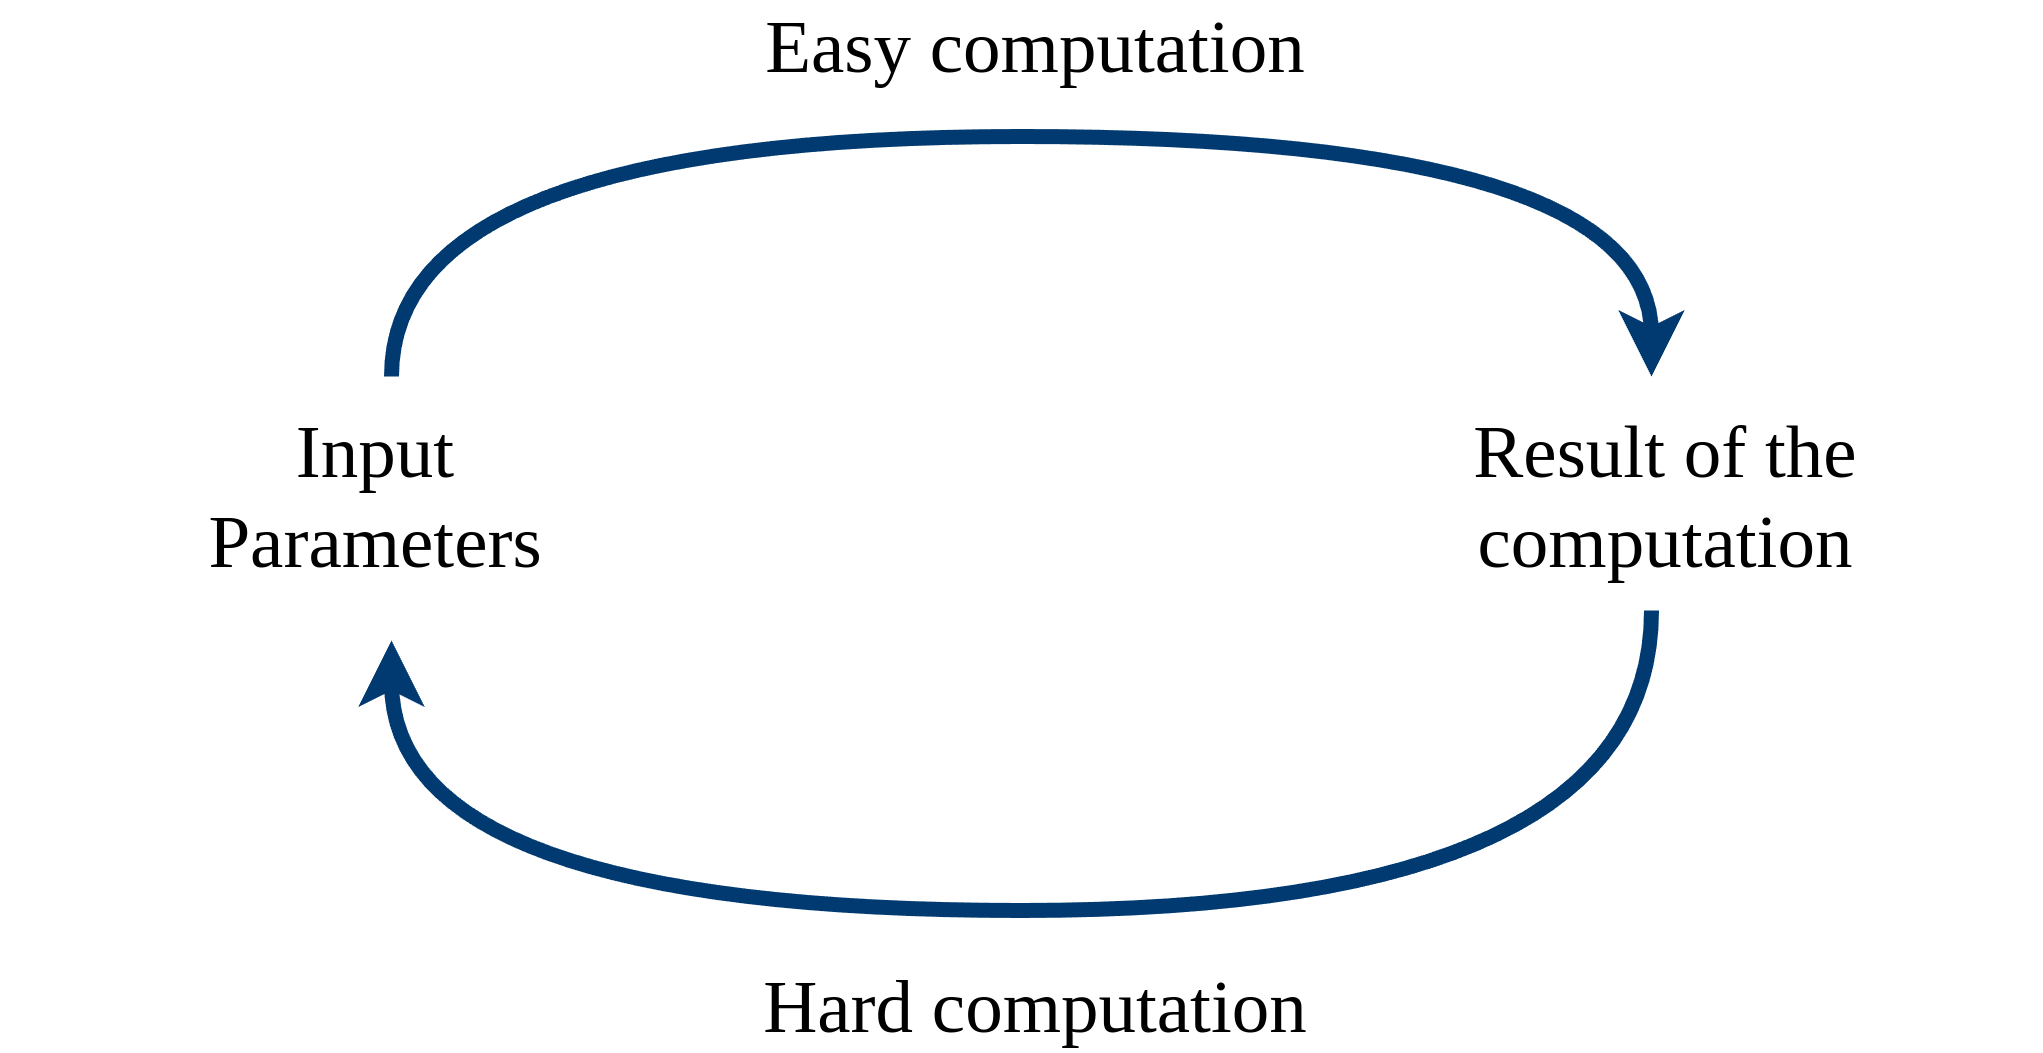

The diagram above was exported from draw.io. Its source (the exported page's mxGraphModel, read from the mxfile embedded in the PNG):
<mxGraphModel dx="1161" dy="884" grid="1" gridSize="10" guides="1" tooltips="1" connect="1" arrows="1" fold="1" page="1" pageScale="1" pageWidth="850" pageHeight="1100" math="1" shadow="0">
  <root>
    <mxCell id="0" />
    <mxCell id="1" parent="0" />
    <mxCell id="6" style="edgeStyle=orthogonalEdgeStyle;curved=1;html=1;entryX=0.5;entryY=0;entryDx=0;entryDy=0;fontSize=25;strokeWidth=5;fillColor=#0050ef;strokeColor=#003a70;" parent="1" edge="1">
      <mxGeometry relative="1" as="geometry">
        <mxPoint x="140" y="365" as="sourcePoint" />
        <mxPoint x="560" y="365" as="targetPoint" />
        <Array as="points">
          <mxPoint x="140" y="285" />
          <mxPoint x="560" y="285" />
        </Array>
      </mxGeometry>
    </mxCell>
    <mxCell id="7" style="edgeStyle=orthogonalEdgeStyle;curved=1;html=1;strokeWidth=5;fontSize=25;fillColor=#0050ef;strokeColor=#003a70;" parent="1" edge="1">
      <mxGeometry relative="1" as="geometry">
        <mxPoint x="140" y="453" as="targetPoint" />
        <mxPoint x="560" y="443" as="sourcePoint" />
        <Array as="points">
          <mxPoint x="560" y="543" />
          <mxPoint x="140" y="543" />
        </Array>
      </mxGeometry>
    </mxCell>
    <mxCell id="4" value="Result of the&lt;br&gt;computation" style="text;strokeColor=none;align=center;fillColor=none;html=1;verticalAlign=middle;whiteSpace=wrap;rounded=0;fontSize=25;fontFamily=Garamond;" parent="1" vertex="1">
      <mxGeometry x="440" y="390" width="250" height="30" as="geometry" />
    </mxCell>
    <mxCell id="9" value="Easy computation" style="text;strokeColor=none;align=center;fillColor=none;html=1;verticalAlign=middle;whiteSpace=wrap;rounded=0;fontSize=25;fontFamily=Garamond;" parent="1" vertex="1">
      <mxGeometry x="210" y="240" width="290" height="30" as="geometry" />
    </mxCell>
    <mxCell id="10" value="Hard computation" style="text;strokeColor=none;align=center;fillColor=none;html=1;verticalAlign=middle;whiteSpace=wrap;rounded=0;fontSize=25;fontFamily=Garamond;" parent="1" vertex="1">
      <mxGeometry x="215" y="560" width="280" height="30" as="geometry" />
    </mxCell>
    <mxCell id="11" value="Input&lt;br&gt;Parameters" style="text;strokeColor=none;align=center;fillColor=none;html=1;verticalAlign=middle;whiteSpace=wrap;rounded=0;fontSize=25;fontFamily=Garamond;" parent="1" vertex="1">
      <mxGeometry x="10" y="390" width="250" height="30" as="geometry" />
    </mxCell>
  </root>
</mxGraphModel>